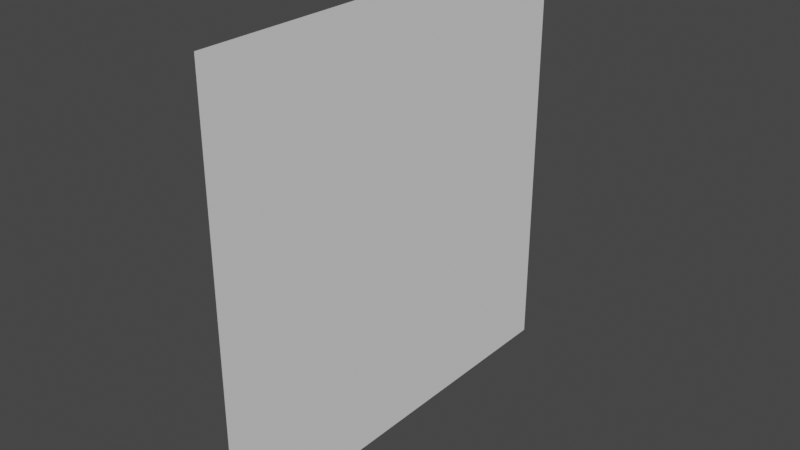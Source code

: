# Source: seaweed.blend  (saved by Blender 3.2.14; exported with 4.5.12 LTS)
import bpy
from mathutils import Matrix  # noqa: F401  (used for matrix-valued properties, if any)

bpy.ops.wm.read_factory_settings(use_empty=True)
scene = bpy.context.scene
scene.name = 'Scene'

# ---- collections
col_collection = bpy.data.collections.new('Collection'); scene.collection.children.link(col_collection)

# ---- world
world_world = bpy.data.worlds.new('World'); scene.world = world_world
world_world.use_nodes = True; world_world.node_tree.nodes.clear()
_N = world_world.node_tree.nodes; _L = world_world.node_tree.links
n0 = _N.new('ShaderNodeOutputWorld'); n0.name = 'World Output'; n0.location = (300, 300)
n1 = _N.new('ShaderNodeBackground'); n1.name = 'Background'; n1.location = (10, 300)
n1.inputs[0].default_value = (0.05088, 0.05088, 0.05088, 1.0)
_L.new(n1.outputs[0], n0.inputs[0])
n0.is_active_output = True
world_world.color = (0.05088, 0.05088, 0.05088)
world_world.use_sun_shadow = False
world_world.sun_shadow_jitter_overblur = 0.0

# ---- meshes
me_plane = bpy.data.meshes.new('Plane')
me_plane.from_pydata([(-1.0, -1.0, 0.0), (1.0, -1.0, 0.0), (-1.0, 1.0, 0.0), (1.0, 1.0, 0.0), (-0.75, -1.0, 0.0), (-0.5, -1.0, 0.0), (-0.25, -1.0, 0.0), (0.0, -1.0, 0.0), (0.25, -1.0, 0.0), (0.5, -1.0, 0.0), (0.75, -1.0, 0.0), (0.75, 1.0, 0.0), (0.5, 1.0, 0.0), (0.25, 1.0, 0.0), (0.0, 1.0, 0.0), (-0.25, 1.0, 0.0), (-0.5, 1.0, 0.0), (-0.75, 1.0, 0.0), (0.875, -1.0, 0.0), (-0.875, 1.0, 0.0), (-0.875, -1.0, 0.0), (-0.625, -1.0, 0.0), (-0.375, -1.0, 0.0), (-0.125, -1.0, 0.0), (0.125, -1.0, 0.0), (0.375, -1.0, 0.0), (0.625, -1.0, 0.0), (0.875, 1.0, 0.0), (0.625, 1.0, 0.0), (0.375, 1.0, 0.0), (0.125, 1.0, 0.0), (-0.125, 1.0, 0.0), (-0.375, 1.0, 0.0), (-0.625, 1.0, 0.0)], [], [(18, 1, 3, 27), (20, 4, 17, 19), (21, 5, 16, 33), (22, 6, 15, 32), (23, 7, 14, 31), (24, 8, 13, 30), (25, 9, 12, 29), (26, 10, 11, 28), (9, 26, 28, 12), (8, 25, 29, 13), (7, 24, 30, 14), (6, 23, 31, 15), (5, 22, 32, 16), (4, 21, 33, 17), (0, 20, 19, 2), (10, 18, 27, 11)])
_uv = me_plane.uv_layers.new(name='UVMap')
_uv.uv.foreach_set('vector', [0.9375, 0.0, 1.0, 0.0, 1.0, 1.0, 0.9375, 1.0, 0.0625, 0.0, 0.125, 0.0, 0.125, 1.0, 0.0625, 1.0, 0.1875, 0.0, 0.25, 0.0, 0.25, 1.0, 0.1875, 1.0, 0.3125, 0.0, 0.375, 0.0, 0.375, 1.0, 0.3125, 1.0, 0.4375, 0.0, 0.5, 0.0, 0.5, 1.0, 0.4375, 1.0, 0.5625, 0.0, 0.625, 0.0, 0.625, 1.0, 0.5625, 1.0, 0.6875, 0.0, 0.75, 0.0, 0.75, 1.0, 0.6875, 1.0, 0.8125, 0.0, 0.875, 0.0, 0.875, 1.0, 0.8125, 1.0, 0.75, 0.0, 0.8125, 0.0, 0.8125, 1.0, 0.75, 1.0, 0.625, 0.0, 0.6875, 0.0, 0.6875, 1.0, 0.625, 1.0, 0.5, 0.0, 0.5625, 0.0, 0.5625, 1.0, 0.5, 1.0, 0.375, 0.0, 0.4375, 0.0, 0.4375, 1.0, 0.375, 1.0, 0.25, 0.0, 0.3125, 0.0, 0.3125, 1.0, 0.25, 1.0, 0.125, 0.0, 0.1875, 0.0, 0.1875, 1.0, 0.125, 1.0, 0.0, 0.0, 0.0625, 0.0, 0.0625, 1.0, 0.0, 1.0, 0.875, 0.0, 0.9375, 0.0, 0.9375, 1.0, 0.875, 1.0])
me_plane.update()

# ---- objects
ob_plane = bpy.data.objects.new('Plane', me_plane)

# ---- transforms, parenting, visibility, modifiers, constraints
ob_plane.location = (0.0, 0.0, 1.0)
ob_plane.rotation_euler = (-0.0, 1.571, 0.0)

# ---- collection membership
col_collection.objects.link(ob_plane)

# ---- scene / render settings (as saved in the file)
scene.frame_start = 1; scene.frame_end = 250; scene.frame_set(1)
scene.render.engine = 'BLENDER_EEVEE_NEXT'
scene.cycles.sampling_pattern = 'TABULATED_SOBOL'
scene.cycles.use_light_tree = False
scene.view_settings.view_transform = 'Filmic'
bpy.context.view_layer.update()

# ---- added for rendering (the .blend has no active camera and no usable light): camera, sun
cam_auto = bpy.data.cameras.new('AutoCamera')
cam_auto.lens = 50.0
cam_auto.sensor_width = 36.0
cam_auto.clip_end = 1000.0
ob_auto_camera = bpy.data.objects.new('AutoCamera', cam_auto)
scene.collection.objects.link(ob_auto_camera)
ob_auto_camera.location = (2.61693, -3.14032, 3.09354)
ob_auto_camera.rotation_euler = (1.09748, -7.21219e-08, 0.694738)
scene.camera = ob_auto_camera
light_auto_sun = bpy.data.lights.new('AutoSun', 'SUN')
light_auto_sun.energy = 3.0
light_auto_sun.angle = 0.0523599
ob_auto_sun = bpy.data.objects.new('AutoSun', light_auto_sun)
scene.collection.objects.link(ob_auto_sun)
ob_auto_sun.rotation_euler = (0.872665, 0.174533, 0.523599)
bpy.context.view_layer.update()
